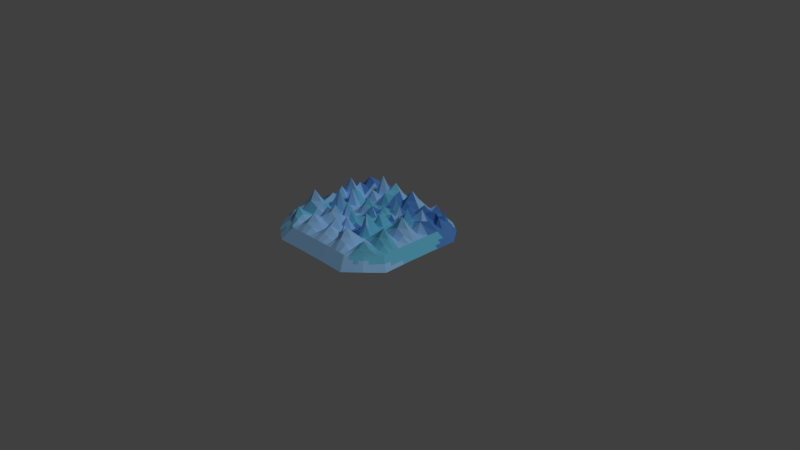 # Source: freezing_water.blend  (saved by Blender 2.79.0; exported with 4.5.12 LTS)
import bpy
from mathutils import Matrix  # noqa: F401  (used for matrix-valued properties, if any)

bpy.ops.wm.read_factory_settings(use_empty=True)
scene = bpy.context.scene
scene.name = 'Scene'

# ---- collections
col_collection_1 = bpy.data.collections.new('Collection 1'); scene.collection.children.link(col_collection_1)

# ---- materials (node trees are filled in below, after node groups)
mat_material = bpy.data.materials.new('Material')
mat_material.alpha_threshold = 0.0
mat_material.use_transparent_shadow = False
mat_material.diffuse_color = (0.3259, 0.6283, 1.0, 1.0)
mat_material.roughness = 0.5
mat_material.specular_intensity = 0.0
mat_material.line_color = (0.0, 0.0, 0.0, 1.0)
mat_material_001 = bpy.data.materials.new('Material.001')
mat_material_001.alpha_threshold = 0.0
mat_material_001.use_transparent_shadow = False
mat_material_001.diffuse_color = (0.0864, 0.2613, 0.65, 1.0)
mat_material_001.roughness = 0.5
mat_material_002 = bpy.data.materials.new('Material.002')
mat_material_002.alpha_threshold = 0.0
mat_material_002.use_transparent_shadow = False
mat_material_002.diffuse_color = (0.1536, 0.5667, 0.8, 1.0)
mat_material_002.roughness = 0.5
mat_material_002.specular_intensity = 0.0

# ---- material node trees

# ---- world
world_world = bpy.data.worlds.new('World'); scene.world = world_world
world_world.color = (0.05088, 0.05088, 0.05088)
world_world.use_sun_shadow = False
world_world.sun_shadow_jitter_overblur = 0.0
world_world.cycles.sampling_method = 'MANUAL'

# ---- cameras
cam_camera = bpy.data.cameras.new('Camera')
cam_camera.clip_end = 100.0
cam_camera.lens = 35.0
cam_camera.sensor_width = 32.0
cam_camera.sensor_height = 18.0
cam_camera.ortho_scale = 7.314
cam_camera.dof.focus_distance = 0.0
cam_camera.dof.aperture_fstop = 128.0

# ---- lights
light_lamp = bpy.data.lights.new('Lamp', 'SUN')
light_lamp.transmission_factor = 0.0
light_lamp.cutoff_distance = 30.0
light_lamp.angle = 0.1993
light_lamp.energy = 1.0
light_lamp.shadow_buffer_clip_start = 1.001
light_lamp.shadow_soft_size = 0.1
light_lamp.shadow_cascade_max_distance = 1000.0

# ---- meshes
me_cube = bpy.data.meshes.new('Cube')
me_cube.from_pydata([(0.7863, 0.7863, 0.2084), (0.7863, -0.7863, 0.2084), (-0.8067, -0.7863, 0.2102), (-0.8067, 0.7863, 0.2357), (0.6817, 0.6818, 0.3303), (0.6817, -0.6818, 0.3303), (-0.7148, -0.6818, 0.3226), (-0.7148, 0.6818, 0.407), (0.5679, 0.9465, 0.1874), (0.1889, 0.9447, 0.1935), (-0.1889, 0.9447, 0.1935), (-0.5682, 0.9465, 0.2093), (0.5679, -0.9465, 0.1874), (0.1889, -0.9447, 0.1935), (-0.1889, -0.9447, 0.1935), (-0.5682, -0.9465, 0.1879), (0.4888, 0.8148, 0.3355), (0.1628, 0.8148, 0.3401), (-0.1631, 0.8148, 0.3402), (-0.4936, 0.8148, 0.4123), (0.4888, -0.8148, 0.3355), (0.1628, -0.8148, 0.3401), (-0.1631, -0.8148, 0.3401), (-0.4936, -0.8148, 0.3345), (0.9465, 0.5679, 0.1874), (0.9447, 0.1889, 0.1935), (0.9447, -0.1889, 0.1935), (0.9465, -0.5679, 0.1874), (-1.011, -0.5679, 0.1889), (-1.047, -0.1889, 0.1935), (-1.047, 0.1889, 0.1935), (-1.011, 0.5679, 0.1889), (0.8147, 0.4889, 0.3355), (0.8147, 0.163, 0.3401), (0.8147, -0.163, 0.3401), (0.8147, -0.4889, 0.3355), (-0.8867, -0.4889, 0.3348), (-0.917, -0.163, 0.3274), (-0.917, 0.163, 0.3401), (-0.8867, 0.4889, 0.3355), (0.4145, 0.4147, 0.3759), (0.4145, 0.1382, 0.4941), (0.4099, -0.1333, 0.384), (0.4145, -0.4147, 0.3727), (0.1381, 0.4147, 0.3711), (0.1194, 0.1578, 0.5152), (0.09895, -0.09707, 0.363), (0.1371, -0.4136, 0.3366), (-0.146, 0.4147, 0.5384), (-0.1539, 0.1382, 0.5629), (-0.1572, -0.1348, 0.361), (-0.146, -0.4147, 0.4497), (-0.4619, 0.4147, 0.3521), (-0.4739, 0.1382, 0.5881), (-0.4739, -0.1382, 0.3302), (-0.4619, -0.4147, 0.3609), (0.6, -0.6, 0.06851), (0.6, -0.2, 0.02903), (0.6, 0.2, 0.02903), (0.6, 0.6, 0.06851), (0.2, -0.6, 0.02903), (0.2, -0.2, -0.06963), (0.2, 0.2, -0.06963), (0.2, 0.6, 0.02903), (-0.2, -0.6, 0.02903), (-0.2088, -0.2, -0.06963), (-0.2088, 0.2, -0.06963), (-0.2, 0.6, 0.02903), (-0.6376, -0.6, 0.07659), (-0.6695, -0.2, 0.01501), (-0.6695, 0.2, 0.01501), (-0.6376, 0.6, 0.07659), (0.8664, -0.6771, 0.1979), (-0.6874, 0.8664, 0.2493), (0.734, 0.734, 0.2693), (-0.6874, -0.8664, 0.199), (0.734, -0.734, 0.2693), (-0.9086, 0.6771, 0.2031), (-0.7607, -0.734, 0.2686), (-0.7607, 0.734, 0.3316), (0.7482, -0.5854, 0.3329), (-0.6042, 0.7483, 0.4368), (-0.6042, -0.7483, 0.3268), (-0.8007, 0.5854, 0.3599), (0.6771, 0.8664, 0.1979), (0.3784, 0.9456, 0.1905), (1.788e-07, 0.9447, 0.1935), (-0.3786, 0.9456, 0.1936), (0.6771, -0.8664, 0.1979), (0.3784, -0.9456, 0.1905), (-4.47e-08, -0.9447, 0.1935), (-0.3786, -0.9456, 0.1907), (0.5852, 0.7483, 0.3329), (0.3258, 0.8148, 0.3378), (-0.0001429, 0.8148, 0.3402), (-0.3284, 0.8148, 0.3525), (0.5852, -0.7483, 0.3329), (0.3258, -0.8148, 0.3378), (-0.0001436, -0.8148, 0.3401), (-0.3284, -0.8148, 0.3378), (0.5283, 0.8807, 0.2614), (0.1759, 0.8798, 0.2668), (-0.176, 0.8798, 0.2668), (-0.5309, 0.8807, 0.3239), (0.5283, -0.8807, 0.2614), (0.1759, -0.8798, 0.2668), (-0.176, -0.8798, 0.2668), (-0.5309, -0.8807, 0.2617), (0.4516, -0.6148, 0.3557), (0.1505, -0.6148, 0.361), (-0.1546, -0.6148, 0.361), (-0.4778, -0.6148, 0.3487), (0.5839, 0.7732, 0.128), (0.1945, 0.7724, 0.1113), (-0.1945, 0.7724, 0.1113), (-0.6029, 0.7732, 0.1364), (0.8664, 0.6771, 0.1979), (0.9456, 0.3784, 0.1905), (0.9447, -1.49e-08, 0.1935), (0.9456, -0.3784, 0.1905), (-0.9086, -0.6771, 0.1996), (-1.029, -0.3784, 0.1912), (-1.047, 2.235e-07, 0.1935), (-1.029, 0.3784, 0.1912), (0.7482, 0.5854, 0.3329), (0.8147, 0.3259, 0.3378), (0.8147, -4.619e-07, 0.3401), (0.8147, -0.3259, 0.3378), (-0.8007, -0.5854, 0.3272), (-0.9018, -0.3259, 0.3332), (-0.917, 1.49e-07, 0.3337), (-0.9018, 0.3259, 0.3378), (0.4516, 0.6148, 0.3557), (0.4145, 0.2764, 0.5601), (0.4141, 0.0004097, 0.3821), (0.4141, -0.276, 0.3759), (0.1505, 0.6148, 0.6052), (0.137, 0.2776, 0.3745), (0.09893, 0.04118, 0.3965), (0.1197, -0.2571, 0.33), (-0.1546, 0.6148, 0.6157), (-0.15, 0.2764, 0.3505), (-0.1572, 0.003417, 0.3769), (-0.1501, -0.2763, 0.4328), (-0.4778, 0.6148, 0.4017), (-0.4679, 0.2764, 0.3455), (-0.4739, -2.98e-08, 0.3594), (-0.4679, -0.2764, 0.3346), (0.5839, -0.7732, 0.128), (0.6, -0.4, 0.04877), (0.6, 1.192e-07, 0.02903), (0.6, 0.4, 0.04877), (0.1945, -0.7724, 0.1113), (0.2, -0.4, -0.0203), (0.2, 1.49e-07, -0.06963), (0.2, 0.4, -0.0203), (-0.1945, -0.7724, 0.1113), (-0.2044, -0.4, -0.0203), (-0.2088, 2.384e-07, -0.06963), (-0.2044, 0.4, -0.0203), (-0.6029, -0.7732, 0.1322), (-0.6535, -0.4, 0.0458), (-0.6695, 2.384e-07, 0.01501), (-0.6535, 0.4, 0.0458), (-0.4188, 0.6, 0.05281), (-0.4391, 0.2, -0.02731), (-0.4391, -0.2, -0.02731), (-0.4188, -0.6, 0.05281), (1.49e-07, 0.6, 0.02903), (-0.004378, 0.2, -0.06963), (-0.004378, -0.2, -0.06963), (1.49e-08, -0.6, 0.02903), (0.4, 0.6, 0.04877), (0.4, 0.2, -0.0203), (0.4, -0.2, -0.0203), (0.4, -0.6, 0.04877), (0.7732, 0.5839, 0.128), (0.7724, 0.1945, 0.1113), (0.7724, -0.1945, 0.1113), (0.7732, -0.5839, 0.128), (-0.304, 0.4147, 0.3709), (-0.3139, 0.1382, 0.346), (-0.3139, -0.1382, 0.3284), (-0.304, -0.4147, 0.4425), (-0.00398, 0.4147, 0.3987), (-0.0168, 0.1476, 0.3849), (-0.03253, -0.1123, 0.3673), (-0.00398, -0.4147, 0.3509), (0.2763, 0.4147, 0.3768), (0.2696, 0.1453, 0.46), (0.2505, -0.1111, 0.3767), (0.2763, -0.4147, 0.3472), (0.6146, 0.4518, 0.3557), (0.6146, 0.1506, 0.361), (0.6146, -0.1506, 0.361), (0.6146, -0.4518, 0.3557), (-0.9486, -0.5284, 0.2622), (-0.9822, -0.176, 0.2659), (-0.9822, 0.176, 0.2668), (-0.9486, 0.5284, 0.2622), (0.8806, 0.5284, 0.2614), (0.8797, 0.176, 0.2668), (0.8797, -0.176, 0.2668), (0.8806, -0.5284, 0.2614), (-0.6743, 0.4518, 0.5141), (-0.6954, 0.1506, 0.5429), (-0.6954, -0.1506, 0.4159), (-0.6743, -0.4518, 0.3482), (-0.8241, 0.5839, 0.1328), (-0.8585, 0.1945, 0.1043), (-0.8585, -0.1945, 0.1043), (-0.8241, -0.5839, 0.1328), (-0.8413, -0.3892, 0.1185), (-0.8585, 2.31e-07, 0.1043), (-0.8413, 0.3892, 0.1185), (-0.7557, 0.7252, 0.1681), (-0.6849, -0.3012, 0.6362), (-0.6954, 5.96e-08, 0.493), (-0.6849, 0.3012, 0.6229), (-0.6392, 0.6001, 0.5601), (0.8802, -0.3522, 0.2641), (0.8797, -2.384e-07, 0.2668), (0.8802, 0.3522, 0.2641), (0.8073, 0.6312, 0.2654), (-0.9654, 0.3522, 0.2645), (-0.9822, 1.937e-07, 0.2668), (-0.9654, -0.3522, 0.2645), (-0.8547, -0.6312, 0.2658), (0.6146, -0.3012, 0.5509), (0.6146, -3.874e-07, 0.6025), (0.5347, 0.2867, 0.4217), (0.4608, 0.5911, 0.4345), (0.2763, -0.2764, 0.6221), (0.2641, 0.01284, 0.5239), (0.2763, 0.2764, 0.541), (0.3011, 0.6148, 0.3583), (-0.01509, -0.2668, 0.3417), (-0.03229, 0.02563, 0.3983), (-0.005951, 0.2764, 0.3665), (-0.002061, 0.6148, 0.3915), (-0.3089, -0.2764, 0.399), (-0.3139, -5.96e-08, 0.3429), (-0.3089, 0.2764, 0.331), (-0.3162, 0.6148, 0.3868), (0.7728, -0.3892, 0.1196), (0.7724, 5.215e-08, 0.1113), (0.7728, 0.3892, 0.1196), (0.7252, 0.7252, 0.1629), (0.4, -0.4, 0.01424), (0.4, 1.341e-07, -0.0203), (0.4, 0.4, 0.01424), (0.3892, 0.7728, 0.1196), (-0.002189, -0.4, -0.0203), (-0.004378, 1.937e-07, -0.06963), (-0.002189, 0.4, -0.0203), (1.639e-07, 0.7724, 0.1113), (-0.4289, -0.4, 0.01275), (-0.4391, 2.384e-07, -0.02731), (-0.4289, 0.4, 0.01275), (-0.3987, 0.7728, 0.1218), (-0.3987, -0.7728, 0.1218), (-1.49e-08, -0.7724, 0.1113), (0.3892, -0.7728, 0.1196), (0.7252, -0.7252, 0.1629), (-0.3162, -0.6148, 0.5235), (-0.002062, -0.6148, 0.4723), (0.301, -0.6148, 0.5597), (0.5999, -0.6001, 0.4796), (-0.3535, -0.8802, 0.2643), (-7.181e-05, -0.8798, 0.2668), (0.3521, -0.8802, 0.2641), (0.6311, -0.8074, 0.2654), (-0.3535, 0.8802, 0.2775), (-7.138e-05, 0.8798, 0.2668), (0.3521, 0.8802, 0.2641), (0.6311, 0.8074, 0.2654), (-0.6458, 0.8074, 0.353), (-0.8547, 0.6312, 0.2819), (-0.6458, -0.8074, 0.2654), (0.8073, -0.6312, 0.2654), (-0.6392, -0.6001, 0.5078), (-0.7557, -0.7252, 0.1659), (0.8263, -0.7317, 0.2031), (-0.747, 0.8263, 0.243), (0.7078, 0.7079, 0.2998), (-0.747, -0.8263, 0.2046), (0.7078, -0.7079, 0.2998), (-0.8576, 0.7317, 0.2179), (-0.7378, -0.7079, 0.296), (-0.7378, 0.7079, 0.3696), (0.7149, -0.6336, 0.3316), (-0.6595, 0.7151, 0.4277), (-0.6595, -0.7151, 0.3247), (-0.7578, 0.6336, 0.3838), (0.6225, 0.9064, 0.1926), (0.2837, 0.9452, 0.192), (-0.09447, 0.9447, 0.1935), (-0.4734, 0.946, 0.2006), (0.6225, -0.9064, 0.1926), (0.2837, -0.9452, 0.192), (-0.09447, -0.9447, 0.1935), (-0.4734, -0.946, 0.1893), (0.537, 0.7816, 0.3342), (0.2443, 0.8148, 0.339), (-0.08163, 0.8148, 0.3419), (-0.411, 0.8148, 0.381), (0.537, -0.7816, 0.3342), (0.2443, -0.8148, 0.339), (-0.08163, -0.8148, 0.3401), (-0.411, -0.8148, 0.3366), (0.5085, 0.8478, 0.2985), (0.1694, 0.8473, 0.3035), (-0.1696, 0.8473, 0.3035), (-0.5123, 0.8478, 0.3686), (0.5481, -0.9136, 0.2244), (0.1824, -0.9122, 0.2302), (-0.1825, -0.9122, 0.2302), (-0.5496, -0.9136, 0.2248), (0.4702, -0.7148, 0.3456), (0.1566, -0.7148, 0.3506), (-0.1588, -0.7148, 0.3506), (-0.4857, -0.7148, 0.3412), (0.5759, 0.8599, 0.1577), (0.1917, 0.8585, 0.1524), (-0.1917, 0.8585, 0.1524), (-0.5855, 0.8599, 0.1717), (0.9064, 0.6225, 0.1926), (0.9452, 0.2837, 0.192), (0.9447, -0.09447, 0.1935), (0.946, -0.4732, 0.1889), (-0.9596, -0.6225, 0.1942), (-1.038, -0.2837, 0.1924), (-1.047, 0.09447, 0.1935), (-1.02, 0.4732, 0.1901), (0.7108, 0.5371, 0.4468), (0.8147, 0.2445, 0.339), (0.8147, -0.08149, 0.3401), (0.8147, -0.4074, 0.3366), (-0.8437, -0.5371, 0.3312), (-0.9094, -0.2445, 0.3297), (-0.917, 0.08148, 0.3401), (-0.8942, 0.4074, 0.3366), (0.4331, 0.5147, 0.3658), (0.4145, 0.2073, 0.3804), (0.4125, -0.067, 0.3829), (0.4145, -0.3456, 0.3767), (0.1443, 0.5147, 0.4894), (0.1301, 0.2157, 0.4444), (0.0951, -0.0239, 0.382), (0.1303, -0.3373, 0.3284), (-0.1503, 0.5147, 0.5489), (-0.152, 0.2073, 0.4484), (-0.1601, -0.06265, 0.3601), (-0.148, -0.3456, 0.4922), (-0.4698, 0.5147, 0.373), (-0.4709, 0.2073, 0.3527), (-0.4739, -0.06911, 0.6349), (-0.4649, -0.3456, 0.378), (0.592, -0.6866, 0.09823), (0.6, -0.3, 0.0389), (0.6, 0.1, 0.02903), (0.6, 0.5, 0.05864), (0.1972, -0.6862, 0.07015), (0.2, -0.3, -0.04496), (0.2, 0.1, -0.06963), (0.2, 0.5, 0.004366), (-0.1972, -0.6862, 0.07015), (-0.2066, -0.3, -0.04496), (-0.2088, 0.1, -0.06963), (-0.2022, 0.5, 0.004366), (-0.6202, -0.6866, 0.1044), (-0.6615, -0.3, 0.0304), (-0.6695, 0.1, 0.01501), (-0.6455, 0.5, 0.06119), (-0.5282, 0.6, 0.0647), (-0.5543, 0.2, -0.006151), (-0.5543, -0.2, -0.006151), (-0.5282, -0.6, 0.0647), (-0.1, 0.6, 0.02903), (-0.1066, 0.2, -0.06963), (-0.1066, -0.2, -0.06963), (-0.1, -0.6, 0.02903), (0.3, 0.6, 0.0389), (0.3, 0.2, -0.04496), (0.3, -0.2, -0.04496), (0.3, -0.6, 0.0389), (0.6866, 0.592, 0.09823), (0.6862, 0.1972, 0.07015), (0.6862, -0.1972, 0.07015), (0.6866, -0.592, 0.09823), (-0.225, 0.4147, 0.3989), (-0.2339, 0.1382, 0.4526), (-0.2339, -0.1382, 0.5686), (-0.225, -0.4147, 0.5193), (0.06705, 0.4147, 0.5423), (0.05153, 0.1525, 0.44), (0.0294, -0.1007, 0.3689), (0.06704, -0.4147, 0.3434), (0.3454, 0.4147, 0.3774), (0.3395, 0.1445, 0.3867), (0.3312, -0.1233, 0.3835), (0.3454, -0.4147, 0.3623), (0.7147, 0.4703, 0.3456), (0.7147, 0.1568, 0.3506), (0.7147, -0.1568, 0.3506), (0.7147, -0.4703, 0.3456), (-0.9796, -0.5481, 0.2256), (-1.015, -0.1824, 0.2302), (-1.015, 0.1825, 0.2302), (-0.9796, 0.5481, 0.2256), (0.9135, 0.5481, 0.2244), (0.9122, 0.1824, 0.2302), (0.9122, -0.1824, 0.2302), (0.9135, -0.5481, 0.2244), (-0.5681, 0.4332, 0.361), (-0.5847, 0.1444, 0.367), (-0.5847, -0.1444, 0.3763), (-0.5681, -0.4332, 0.3581), (-0.9173, 0.5759, 0.1608), (-0.953, 0.1917, 0.1489), (-0.953, -0.1917, 0.1489), (-0.9173, -0.5759, 0.1608), (0.9064, -0.6225, 0.1926), (-0.6278, 0.9064, 0.229), (0.7601, 0.7602, 0.2388), (-0.6278, -0.9064, 0.1935), (0.7601, -0.7602, 0.2388), (-0.9596, 0.6225, 0.1942), (-0.7837, -0.7602, 0.2401), (-0.7837, 0.7602, 0.2831), (0.7814, -0.5371, 0.3342), (-0.5489, 0.7816, 0.4303), (-0.5489, -0.7816, 0.3307), (-0.8437, 0.5371, 0.3419), (0.7317, 0.8263, 0.2031), (0.4732, 0.946, 0.1889), (0.09447, 0.9447, 0.1935), (-0.2838, 0.9452, 0.1921), (0.7317, -0.8263, 0.2031), (0.4732, -0.946, 0.1889), (0.09447, -0.9447, 0.1935), (-0.2838, -0.9452, 0.1921), (0.6334, 0.7151, 0.4522), (0.4073, 0.8148, 0.4296), (0.08134, 0.8148, 0.3401), (-0.2457, 0.8148, 0.3401), (0.6334, -0.7151, 0.3316), (0.4073, -0.8148, 0.3366), (0.08134, -0.8148, 0.3401), (-0.2457, -0.8148, 0.339), (0.5481, 0.9136, 0.2244), (0.1824, 0.9122, 0.2302), (-0.1825, 0.9122, 0.2302), (-0.5496, 0.9136, 0.2658), (0.5085, -0.8478, 0.2985), (0.1694, -0.8473, 0.3035), (-0.1696, -0.8473, 0.3035), (-0.5123, -0.8478, 0.2985), (0.4331, -0.5147, 0.3658), (0.1443, -0.5147, 0.488), (-0.1503, -0.5147, 0.3711), (-0.4698, -0.5147, 0.3609), (0.592, 0.6866, 0.09823), (0.1972, 0.6862, 0.07015), (-0.1972, 0.6862, 0.07015), (-0.6202, 0.6866, 0.1044), (0.8263, 0.7317, 0.2031), (0.946, 0.4732, 0.1889), (0.9447, 0.09447, 0.1935), (0.9452, -0.2837, 0.192), (-0.8576, -0.7317, 0.2049), (-1.02, -0.4732, 0.1901), (-1.047, -0.09447, 0.1935), (-1.038, 0.2837, 0.1924), (0.7149, 0.6336, 0.3316), (0.8147, 0.4074, 0.3366), (0.8147, 0.08148, 0.3401), (0.8147, -0.2445, 0.339), (-0.7578, -0.6336, 0.3249), (-0.8942, -0.4074, 0.3366), (-0.917, -0.08148, 0.3306), (-0.9094, 0.2445, 0.339), (0.4702, 0.7148, 0.3456), (0.4145, 0.3456, 0.3774), (0.4126, 0.07117, 0.3828), (0.4125, -0.2052, 0.3807), (0.1566, 0.7148, 0.4727), (0.1381, 0.3456, 0.37), (0.1081, 0.1006, 0.4659), (0.1083, -0.176, 0.343), (-0.1588, 0.7148, 0.4707), (-0.148, 0.3456, 0.3719), (-0.1541, 0.06932, 0.4744), (-0.1531, -0.2062, 0.3375), (-0.4857, 0.7148, 0.4118), (-0.4649, 0.3456, 0.3488), (-0.4739, 0.06911, 0.3699), (-0.4709, -0.2073, 0.324), (0.5759, -0.8599, 0.1577), (0.6, -0.5, 0.05864), (0.6, -0.1, 0.02903), (0.6, 0.3, 0.0389), (0.1917, -0.8585, 0.1524), (0.2, -0.5, 0.004366), (0.2, -0.1, -0.06963), (0.2, 0.3, -0.04496), (-0.1917, -0.8585, 0.1524), (-0.2022, -0.5, 0.004366), (-0.2088, -0.1, -0.06963), (-0.2066, 0.3, -0.04496), (-0.5855, -0.8599, 0.1601), (-0.6455, -0.5, 0.06119), (-0.6695, -0.1, 0.01501), (-0.6615, 0.3, 0.0304), (-0.3094, 0.6, 0.04092), (-0.3239, 0.2, -0.04847), (-0.3239, -0.2, -0.04847), (-0.3094, -0.6, 0.04092), (0.1, 0.6, 0.02903), (0.09781, 0.2, -0.06963), (0.09781, -0.2, -0.06963), (0.1, -0.6, 0.02903), (0.5, 0.6, 0.05864), (0.5, 0.2, 0.004366), (0.5, -0.2, 0.004366), (0.5, -0.6, 0.05864), (0.8599, 0.5759, 0.1577), (0.8585, 0.1917, 0.1524), (0.8585, -0.1917, 0.1524), (0.8599, -0.5759, 0.1577), (-0.3829, 0.4147, 0.5108), (-0.3939, 0.1382, 0.3539), (-0.3939, -0.1382, 0.3213), (-0.3829, -0.4147, 0.4041), (-0.07501, 0.4147, 0.4133), (-0.08128, 0.1386, 0.4704), (-0.09357, -0.1249, 0.3635), (-0.07501, -0.4147, 0.3612), (0.2072, 0.4147, 0.374), (0.1932, 0.153, 0.4341), (0.1712, -0.1004, 0.3665), (0.2072, -0.4146, 0.3416), (0.5146, 0.4332, 0.5267), (0.5146, 0.1444, 0.3714), (0.5146, -0.1444, 0.3714), (0.5146, -0.4332, 0.3658), (-0.9176, -0.5087, 0.2988), (-0.9496, -0.1695, 0.2979), (-0.9496, 0.1695, 0.3035), (-0.9176, 0.5087, 0.2988), (0.8476, 0.5087, 0.2985), (0.8472, 0.1695, 0.3035), (0.8472, -0.1695, 0.3035), (0.8476, -0.5087, 0.2985), (-0.7805, 0.4703, 0.3456), (-0.8062, 0.1568, 0.3506), (-0.8062, -0.1568, 0.3664), (-0.7805, -0.4703, 0.3412), (-0.7308, 0.592, 0.1047), (-0.764, 0.1972, 0.05963), (-0.764, -0.1972, 0.05963), (-0.7308, -0.592, 0.1047), (-0.9351, -0.3838, 0.1549), (-0.7474, -0.3946, 0.08215), (-0.8499, -0.2918, 0.1114), (-0.8327, -0.4866, 0.1256), (-0.953, 2.272e-07, 0.1489), (-0.764, 2.347e-07, 0.05963), (-0.8585, 0.09724, 0.1043), (-0.8585, -0.09724, 0.1043), (-0.9351, 0.3838, 0.1549), (-0.7474, 0.3946, 0.08215), (-0.8327, 0.4866, 0.1256), (-0.8499, 0.2918, 0.1114), (-0.8322, 0.7011, 0.1858), (-0.6793, 0.7492, 0.1529), (-0.7216, 0.7958, 0.2041), (-0.7899, 0.6546, 0.1493), (-0.6796, -0.3765, 0.5026), (-0.6902, -0.2259, 0.5209), (-0.5764, -0.2888, 0.495), (-0.7933, -0.3136, 0.477), (-0.6954, -0.0753, 0.4509), (-0.6954, 0.0753, 0.4318), (-0.5847, 1.49e-08, 0.4323), (-0.8062, 1.043e-07, 0.4126), (-0.6902, 0.2259, 0.4275), (-0.6796, 0.3765, 0.4573), (-0.5764, 0.2888, 0.4971), (-0.7933, 0.3136, 0.4804), (-0.6568, 0.5259, 0.4525), (-0.6217, 0.6742, 0.51), (-0.5585, 0.6074, 0.494), (-0.72, 0.5927, 0.4723), (0.8804, -0.4403, 0.2628), (0.8799, -0.2641, 0.2655), (0.9129, -0.3653, 0.2273), (0.8474, -0.3391, 0.301), (0.8797, -0.08798, 0.2668), (0.8797, 0.08798, 0.2668), (0.9122, -1.267e-07, 0.2302), (0.8472, -3.502e-07, 0.3035), (0.8799, 0.2641, 0.2655), (0.8804, 0.4403, 0.2628), (0.9129, 0.3653, 0.2273), (0.8474, 0.3391, 0.301), (0.8439, 0.5798, 0.2634), (0.7706, 0.6826, 0.2673), (0.8368, 0.6541, 0.2316), (0.7777, 0.6083, 0.2991), (-0.957, 0.4403, 0.2634), (-0.9738, 0.2641, 0.2657), (-0.9972, 0.3653, 0.2279), (-0.9336, 0.3391, 0.3012), (-0.9822, 0.08798, 0.2668), (-0.9822, -0.08798, 0.2667), (-1.015, 2.086e-07, 0.2302), (-0.9496, 1.714e-07, 0.302), (-0.9738, -0.2641, 0.2656), (-0.957, -0.4403, 0.2634), (-0.9972, -0.3653, 0.2279), (-0.9336, -0.3391, 0.3006), (-0.9016, -0.5798, 0.2642), (-0.8077, -0.6826, 0.2672), (-0.8816, -0.6541, 0.2329), (-0.8277, -0.6083, 0.2971), (0.6146, -0.3765, 0.4533), (0.6146, -0.2259, 0.456), (0.7147, -0.3136, 0.4444), (0.5146, -0.2888, 0.4649), (0.6146, -0.0753, 0.4818), (0.6146, 0.0753, 0.4818), (0.7147, -4.247e-07, 0.4713), (0.5146, -3.427e-07, 0.4922), (0.5747, 0.2187, 0.3914), (0.5747, 0.3693, 0.3887), (0.6747, 0.3063, 0.3798), (0.4746, 0.2816, 0.4003), (0.5377, 0.5215, 0.3951), (0.523, 0.6697, 0.3837), (0.6045, 0.5882, 0.4534), (0.4562, 0.6029, 0.3951), (0.2746, -0.3437, 0.3426), (0.2729, -0.2038, 0.5482), (0.3435, -0.2744, 0.3664), (0.1934, -0.262, 0.3315), (0.2614, -0.05346, 0.5215), (0.2556, 0.09088, 0.3959), (0.3395, 0.00627, 0.3867), (0.1713, 0.03771, 0.398), (0.2747, 0.209, 0.4156), (0.2763, 0.3456, 0.4575), (0.3454, 0.2764, 0.4066), (0.2072, 0.2764, 0.459), (0.2887, 0.5147, 0.3685), (0.3134, 0.7148, 0.3481), (0.3763, 0.6148, 0.4798), (0.2258, 0.6148, 0.4818), (-0.004966, -0.3456, 0.5028), (-0.02708, -0.1861, 0.359), (0.0526, -0.2623, 0.3335), (-0.08335, -0.2708, 0.3451), (-0.03698, -0.03855, 0.3886), (-0.02095, 0.08282, 0.392), (0.04567, 0.02041, 0.5493), (-0.09352, 0.01325, 0.388), (-0.008467, 0.2089, 0.3712), (-0.004966, 0.3456, 0.3836), (0.06603, 0.2765, 0.3701), (-0.07797, 0.2764, 0.362), (-0.003021, 0.5147, 0.4109), (-0.001102, 0.7148, 0.3655), (0.0742, 0.6148, 0.4833), (-0.07832, 0.6148, 0.5228), (-0.3065, -0.3456, 0.5015), (-0.3114, -0.2073, 0.3095), (-0.2295, -0.2764, 0.4853), (-0.3884, -0.2764, 0.3702), (-0.3139, -0.06911, 0.3319), (-0.3139, 0.06911, 0.3479), (-0.2339, -7.451e-08, 0.3596), (-0.3939, -4.47e-08, 0.356), (-0.3114, 0.2073, 0.3352), (-0.3065, 0.3456, 0.3477), (-0.2295, 0.2764, 0.341), (-0.3884, 0.2764, 0.3334), (-0.3101, 0.5147, 0.3974), (-0.3223, 0.7148, 0.3621), (-0.2354, 0.6148, 0.5211), (-0.397, 0.6148, 0.6451), (0.6864, -0.3946, 0.08419), (0.8592, -0.3838, 0.155), (0.7726, -0.2918, 0.1154), (0.773, -0.4866, 0.1238), (0.6862, 8.568e-08, 0.07015), (0.8585, 1.863e-08, 0.1524), (0.7724, 0.09724, 0.1113), (0.7724, -0.09724, 0.1113), (0.6864, 0.3946, 0.08419), (0.8592, 0.3838, 0.155), (0.773, 0.4866, 0.1238), (0.7726, 0.2918, 0.1154), (0.6546, 0.7492, 0.1454), (0.7958, 0.7011, 0.1804), (0.7011, 0.7958, 0.1804), (0.7492, 0.6546, 0.1454), (0.3, -0.4, -0.003032), (0.5, -0.4, 0.0315), (0.4, -0.3, -0.003032), (0.4, -0.5, 0.0315), (0.3, 1.416e-07, -0.04496), (0.5, 1.267e-07, 0.004366), (0.4, 0.1, -0.0203), (0.4, -0.1, -0.0203), (0.3, 0.4, -0.003032), (0.5, 0.4, 0.0315), (0.4, 0.5, 0.0315), (0.4, 0.3, -0.003032), (0.2918, 0.7726, 0.1154), (0.4866, 0.773, 0.1238), (0.3838, 0.8592, 0.155), (0.3946, 0.6864, 0.08419), (-0.1033, -0.4, -0.0203), (0.09891, -0.4, -0.0203), (-0.003283, -0.3, -0.04496), (-0.001094, -0.5, 0.004366), (-0.1066, 2.161e-07, -0.06963), (0.09781, 1.714e-07, -0.06963), (-0.004378, 0.1, -0.06963), (-0.004378, -0.1, -0.06963), (-0.1033, 0.4, -0.0203), (0.09891, 0.4, -0.0203), (-0.001094, 0.5, 0.004366), (-0.003283, 0.3, -0.04496), (-0.09724, 0.7724, 0.1113), (0.09724, 0.7724, 0.1113), (1.714e-07, 0.8585, 0.1524), (1.565e-07, 0.6862, 0.07015), (-0.5412, -0.4, 0.02927), (-0.3167, -0.4, -0.003774), (-0.434, -0.3, -0.00728), (-0.4239, -0.5, 0.03278), (-0.5543, 2.384e-07, -0.006151), (-0.3239, 2.384e-07, -0.04847), (-0.4391, 0.1, -0.02731), (-0.4391, -0.1, -0.02731), (-0.5412, 0.4, 0.02927), (-0.3167, 0.4, -0.003774), (-0.4239, 0.5, 0.03278), (-0.434, 0.3, -0.00728), (-0.5008, 0.773, 0.127), (-0.2966, 0.7726, 0.1165), (-0.3886, 0.8592, 0.1562), (-0.4087, 0.6864, 0.08728), (-0.5008, -0.773, 0.127), (-0.2966, -0.7726, 0.1165), (-0.4087, -0.6864, 0.08728), (-0.3886, -0.8592, 0.1562), (-0.09724, -0.7724, 0.1113), (0.09724, -0.7724, 0.1113), (0.0, -0.6862, 0.07015), (-2.98e-08, -0.8585, 0.1524), (0.2918, -0.7726, 0.1154), (0.4866, -0.773, 0.1238), (0.3946, -0.6864, 0.08419), (0.3838, -0.8592, 0.155), (0.6546, -0.7492, 0.1454), (0.7958, -0.7011, 0.1804), (0.7492, -0.6546, 0.1454), (0.7011, -0.7958, 0.1804), (-0.3223, -0.7148, 0.4306), (-0.3101, -0.5147, 0.4471), (-0.2354, -0.6148, 0.4422), (-0.397, -0.6148, 0.4392), (-0.001103, -0.7148, 0.4062), (-0.003021, -0.5147, 0.5516), (0.0742, -0.6148, 0.416), (-0.07832, -0.6148, 0.4167), (0.3134, -0.7148, 0.4487), (0.2887, -0.5147, 0.4648), (0.3763, -0.6148, 0.4577), (0.2258, -0.6148, 0.4603), (0.5926, -0.6742, 0.4063), (0.6073, -0.5259, 0.4177), (0.6741, -0.5927, 0.4063), (0.5258, -0.6074, 0.4177), (-0.4422, -0.8804, 0.263), (-0.2647, -0.88, 0.2655), (-0.366, -0.9129, 0.2275), (-0.3409, -0.8475, 0.301), (-0.08805, -0.8798, 0.2668), (0.08791, -0.8798, 0.2668), (-3.593e-05, -0.9122, 0.2302), (-0.0001077, -0.8473, 0.3035), (0.264, -0.88, 0.2655), (0.4402, -0.8804, 0.2628), (0.3653, -0.9129, 0.2273), (0.339, -0.8475, 0.301), (0.5797, -0.844, 0.2634), (0.6826, -0.7707, 0.2673), (0.6541, -0.8369, 0.2316), (0.6082, -0.7778, 0.2991), (-0.4422, 0.8804, 0.2991), (-0.2647, 0.88, 0.2655), (-0.3409, 0.8475, 0.315), (-0.366, 0.9129, 0.2349), (-0.08805, 0.8798, 0.2668), (0.08791, 0.8798, 0.2668), (-0.0001071, 0.8473, 0.3035), (-3.56e-05, 0.9122, 0.2302), (0.264, 0.88, 0.2655), (0.4402, 0.8804, 0.2628), (0.339, 0.8475, 0.301), (0.3653, 0.9129, 0.2273), (0.5797, 0.844, 0.2634), (0.6826, 0.7707, 0.2673), (0.6082, 0.7778, 0.2991), (0.6541, 0.8369, 0.2316), (-0.7033, 0.7707, 0.3439), (-0.5884, 0.844, 0.3395), (-0.625, 0.7778, 0.3987), (-0.6666, 0.8369, 0.3024), (-0.8077, 0.6826, 0.3053), (-0.9016, 0.5798, 0.2655), (-0.8816, 0.6541, 0.2416), (-0.8277, 0.6083, 0.3209), (-0.7033, -0.7707, 0.267), (-0.5884, -0.844, 0.2638), (-0.6666, -0.8369, 0.2325), (-0.625, -0.7778, 0.2966), (0.7706, -0.6826, 0.2673), (0.8439, -0.5798, 0.2634), (0.8368, -0.6541, 0.2316), (0.7777, -0.6083, 0.2991), (-0.6217, -0.6742, 0.4149), (-0.6568, -0.5259, 0.4257), (-0.5585, -0.6074, 0.4259), (-0.72, -0.5927, 0.4152), (-0.8322, -0.7011, 0.1827), (-0.6793, -0.7492, 0.1491), (-0.7899, -0.6546, 0.1493), (-0.7216, -0.7958, 0.1825), (-0.6536, -0.8278, 0.1713), (-0.7051, -0.6706, 0.1269), (-0.8747, -0.6385, 0.1718), (-0.7502, -0.5315, 0.3776), (-0.5633, -0.5203, 0.3913), (-0.5537, -0.6945, 0.3774), (0.8127, -0.5585, 0.2988), (0.8752, -0.6011, 0.228), (0.7985, -0.7072, 0.2352), (-0.5686, -0.8128, 0.2978), (-0.6081, -0.8752, 0.2286), (-0.7252, -0.7985, 0.2363), (-0.8727, 0.5585, 0.3032), (-0.9306, 0.6011, 0.2293), (-0.8327, 0.7072, 0.2649), (-0.6081, 0.8752, 0.2845), (-0.5686, 0.8128, 0.3911), (-0.6814, 0.7429, 0.3911), (0.7071, 0.7985, 0.2352), (0.658, 0.7429, 0.2995), (0.5584, 0.8128, 0.2988), (0.4567, 0.9132, 0.2259), (0.4237, 0.8476, 0.2997), (0.2542, 0.8474, 0.3022), (0.09119, 0.9122, 0.2302), (0.08462, 0.8473, 0.3035), (-0.08484, 0.8473, 0.3035), (-0.2743, 0.9126, 0.2288), (-0.2552, 0.8474, 0.3023), (-0.4266, 0.8476, 0.3441), (0.658, -0.7429, 0.2995), (0.7071, -0.7985, 0.2352), (0.6011, -0.8752, 0.228), (0.4237, -0.8476, 0.2997), (0.4567, -0.9132, 0.2259), (0.2738, -0.9126, 0.2287), (0.08462, -0.8473, 0.3035), (0.09119, -0.9122, 0.2302), (-0.09126, -0.9122, 0.2302), (-0.2552, -0.8474, 0.3023), (-0.2743, -0.9126, 0.2288), (-0.4578, -0.9132, 0.2261), (0.5202, -0.5203, 0.3917), (0.6944, -0.5315, 0.3759), (0.6538, -0.6539, 0.3689), (0.2165, -0.5147, 0.4066), (0.3609, -0.5147, 0.4141), (0.3918, -0.7148, 0.3972), (-0.07667, -0.5147, 0.3947), (0.07062, -0.5147, 0.3832), (0.07777, -0.7148, 0.3784), (-0.39, -0.5147, 0.4056), (-0.2302, -0.5147, 0.4079), (-0.2406, -0.7148, 0.3906), (0.7637, -0.7637, 0.1918), (0.8278, -0.6385, 0.169), (0.6706, -0.6706, 0.1218), (0.4799, -0.8595, 0.1564), (0.4933, -0.6865, 0.09121), (0.2959, -0.6863, 0.07717), (0.09585, -0.8585, 0.1524), (0.09862, -0.6862, 0.07015), (-0.09862, -0.6862, 0.07015), (-0.2902, -0.8589, 0.1543), (-0.303, -0.6863, 0.07872), (-0.5145, -0.6865, 0.09585), (-0.303, 0.6863, 0.07872), (-0.2902, 0.8589, 0.1543), (-0.4871, 0.8595, 0.1581), (-0.3203, 0.3, -0.02612), (-0.313, 0.5, 0.01857), (-0.5347, 0.5, 0.04699), (-0.3239, -0.1, -0.04847), (-0.3239, 0.1, -0.04847), (-0.5543, 0.1, -0.006151), (-0.313, -0.5, 0.01857), (-0.3203, -0.3, -0.02612), (-0.5478, -0.3, 0.01156), (0.09862, 0.6862, 0.07015), (0.09585, 0.8585, 0.1524), (-0.09585, 0.8585, 0.1524), (0.09836, 0.3, -0.04496), (0.09945, 0.5, 0.004366), (-0.1016, 0.5, 0.004366), (0.09781, -0.1, -0.06963), (0.09781, 0.1, -0.06963), (-0.1066, 0.1, -0.06963), (0.09945, -0.5, 0.004366), (0.09836, -0.3, -0.04496), (-0.1049, -0.3, -0.04496), (0.4933, 0.6865, 0.09121), (0.4799, 0.8595, 0.1564), (0.2878, 0.8589, 0.1537), (0.5, 0.3, 0.01793), (0.5, 0.5, 0.04507), (0.3, 0.5, 0.01793), (0.5, -0.1, 0.004366), (0.5, 0.1, 0.004366), (0.3, 0.1, -0.04496), (0.5, -0.5, 0.04507), (0.5, -0.3, 0.01793), (0.3, -0.3, -0.024), (0.8278, 0.6385, 0.169), (0.7637, 0.7637, 0.1918), (0.6385, 0.8278, 0.169), (0.8589, 0.2878, 0.1537), (0.8595, 0.4799, 0.1564), (0.6865, 0.4933, 0.09121), (0.8585, -0.09585, 0.1524), (0.8585, 0.09585, 0.1524), (0.6862, 0.09862, 0.07015), (0.8595, -0.4799, 0.1564), (0.8589, -0.2878, 0.1537), (0.6863, -0.2959, 0.07717), (-0.404, 0.7148, 0.4479), (-0.2406, 0.7148, 0.4237), (-0.2302, 0.5147, 0.4826), (-0.3857, 0.3456, 0.3384), (-0.2272, 0.3456, 0.3614), (-0.2317, 0.2073, 0.3864), (-0.3939, 0.06911, 0.3607), (-0.2339, 0.06911, 0.4134), (-0.234, -0.06901, 0.3758), (-0.3912, -0.2073, 0.3152), (-0.2317, -0.2073, 0.3774), (-0.2272, -0.3456, 0.5874), (-0.07997, 0.7148, 0.4279), (0.07777, 0.7148, 0.4125), (0.07062, 0.5147, 0.4418), (-0.07649, 0.3456, 0.3845), (0.06656, 0.3456, 0.3728), (0.06356, 0.2095, 0.471), (-0.08798, 0.07653, 0.4369), (0.04013, 0.09535, 0.4096), (0.02618, -0.0282, 0.3877), (-0.08015, -0.2066, 0.5082), (0.04087, -0.1814, 0.3349), (0.06236, -0.3411, 0.3318), (0.235, 0.7148, 0.4104), (0.3918, 0.7148, 0.3468), (0.3609, 0.5147, 0.3672), (0.2072, 0.3456, 0.4141), (0.3454, 0.3456, 0.4187), (0.3453, 0.2075, 0.4219), (0.1818, 0.09585, 0.4234), (0.3357, 0.07935, 0.3886), (0.3356, -0.0588, 0.3854), (0.1933, -0.1927, 0.4869), (0.3356, -0.197, 0.3838), (0.3454, -0.3456, 0.5227), (0.4966, 0.6923, 0.3646), (0.619, 0.6517, 0.3576), (0.6596, 0.5293, 0.3646), (0.4946, 0.3574, 0.383), (0.6947, 0.3883, 0.4378), (0.6947, 0.2316, 0.4799), (0.5146, 0.0722, 0.4318), (0.7147, 0.07839, 0.411), (0.7147, -0.07839, 0.411), (0.5146, -0.2166, 0.4182), (0.7147, -0.2352, 0.3975), (0.7147, -0.392, 0.395), (-0.7827, -0.6581, 0.2965), (-0.8327, -0.7072, 0.2365), (-0.9306, -0.6011, 0.2292), (-0.9256, -0.4239, 0.3), (-0.9884, -0.4567, 0.2267), (-1.006, -0.2739, 0.229), (-0.9496, -0.08473, 0.3002), (-1.015, -0.09122, 0.2302), (-1.015, 0.09123, 0.2302), (-0.9416, 0.2543, 0.3023), (-1.006, 0.2739, 0.229), (-0.9884, 0.4567, 0.2267), (0.7428, 0.6581, 0.2995), (0.7985, 0.7072, 0.2352), (0.8752, 0.6011, 0.228), (0.8475, 0.4239, 0.2997), (0.9132, 0.4567, 0.2259), (0.9125, 0.2739, 0.2287), (0.8472, 0.08473, 0.3035), (0.9122, 0.09122, 0.2302), (0.9122, -0.09123, 0.2302), (0.8473, -0.2543, 0.3022), (0.9125, -0.2739, 0.2287), (0.9132, -0.4567, 0.2259), (-0.6897, 0.6539, 0.4557), (-0.5537, 0.6945, 0.4775), (-0.5633, 0.5203, 0.4192), (-0.7869, 0.392, 0.413), (-0.5722, 0.361, 0.4272), (-0.5805, 0.2166, 0.4293), (-0.8062, 0.07839, 0.3859), (-0.5847, 0.07221, 0.4054), (-0.5847, -0.07221, 0.3996), (-0.7998, -0.2352, 0.4142), (-0.5805, -0.2166, 0.4252), (-0.5722, -0.361, 0.4333), (-0.7051, 0.6706, 0.1269), (-0.6536, 0.8278, 0.1988), (-0.7896, 0.7637, 0.2085), (-0.7557, 0.2959, 0.07089), (-0.7391, 0.4933, 0.09341), (-0.9262, 0.4799, 0.1578), (-0.764, -0.09862, 0.05963), (-0.764, 0.09862, 0.05963), (-0.953, 0.09585, 0.1489), (-0.7391, -0.4933, 0.09341), (-0.7557, -0.2959, 0.07089), (-0.944, -0.2878, 0.1519), (-0.9262, -0.4799, 0.1578), (-0.953, -0.09585, 0.1489), (-0.944, 0.2878, 0.1519), (-0.8747, 0.6385, 0.1718), (-0.7869, -0.392, 0.4177), (-0.8062, -0.07839, 0.3834), (-0.7998, 0.2352, 0.4155), (-0.7502, 0.5315, 0.4012), (0.8475, -0.4239, 0.2997), (0.8472, -0.08473, 0.3035), (0.8473, 0.2543, 0.3022), (0.8127, 0.5585, 0.2988), (-0.9256, 0.4239, 0.3), (-0.9496, 0.08473, 0.3035), (-0.9416, -0.2543, 0.2993), (-0.8727, -0.5585, 0.2983), (0.5146, -0.361, 0.4153), (0.5146, -0.07221, 0.4318), (0.4946, 0.213, 0.3859), (0.4854, 0.5181, 0.3804), (0.2028, -0.3409, 0.33), (0.1679, -0.02776, 0.3853), (0.2033, 0.2114, 0.4313), (0.2165, 0.5147, 0.4289), (-0.07669, -0.3454, 0.3686), (-0.09792, -0.05124, 0.3771), (-0.07951, 0.2074, 0.4103), (-0.07666, 0.5147, 0.4885), (-0.3857, -0.3456, 0.5055), (-0.3939, -0.06911, 0.3407), (-0.3912, 0.2073, 0.3392), (-0.39, 0.5147, 0.3787), (0.6865, -0.4933, 0.09121), (0.6862, -0.09862, 0.07015), (0.6863, 0.2959, 0.07717), (0.6706, 0.6706, 0.1218), (0.3, -0.5, 0.01793), (0.3, -0.1, -0.04496), (0.3, 0.3, -0.024), (0.2959, 0.6863, 0.07717), (-0.1016, -0.5, 0.004366), (-0.1066, -0.1, -0.06963), (-0.1049, 0.3, -0.04496), (-0.09862, 0.6862, 0.07015), (-0.5347, -0.5, 0.04699), (-0.5543, -0.1, -0.006151), (-0.5478, 0.3, 0.01156), (-0.5145, 0.6865, 0.09585), (-0.4871, -0.8595, 0.1581), (-0.09585, -0.8585, 0.1524), (0.2878, -0.8589, 0.1537), (0.6385, -0.8278, 0.169), (-0.404, -0.7148, 0.3879), (-0.07997, -0.7148, 0.3784), (0.235, -0.7148, 0.3997), (0.5314, -0.6945, 0.3759), (-0.4266, -0.8476, 0.2998), (-0.08484, -0.8473, 0.3035), (0.2542, -0.8474, 0.3022), (0.5584, -0.8128, 0.2988), (-0.4578, 0.9132, 0.2539), (-0.09126, 0.9122, 0.2302), (0.2738, 0.9126, 0.2287), (0.6011, 0.8752, 0.228), (-0.7252, 0.7985, 0.2938), (-0.7827, 0.6581, 0.346), (-0.6814, -0.7429, 0.2963), (0.7428, -0.6581, 0.2995), (-0.6897, -0.6539, 0.3684), (-0.7896, -0.7637, 0.1937)], [], [(1121, 285, 2, 470), (1120, 478, 6, 292), (1119, 290, 5, 286), (1118, 292, 6, 288), (1117, 293, 7, 289), (1116, 283, 3, 429), (1115, 294, 8, 450), (1114, 295, 9, 451), (1113, 296, 10, 452), (1112, 297, 11, 453), (1111, 306, 20, 454), (1110, 307, 21, 455), (1109, 308, 22, 456), (1108, 309, 23, 457), (1107, 318, 20, 306), (1106, 319, 21, 307), (1105, 320, 22, 308), (1104, 321, 23, 309), (1103, 298, 12, 498), (1102, 299, 13, 502), (1101, 300, 14, 506), (1100, 301, 15, 510), (1099, 374, 71, 465), (1098, 375, 70, 513), (1097, 376, 69, 512), (1096, 377, 68, 511), (1095, 378, 67, 464), (1094, 379, 66, 509), (1093, 380, 65, 508), (1092, 381, 64, 507), (1091, 382, 63, 463), (1090, 383, 62, 505), (1089, 384, 61, 504), (1088, 385, 60, 503), (1087, 386, 59, 462), (1086, 387, 58, 501), (1085, 388, 57, 500), (1084, 389, 56, 499), (1083, 354, 52, 530), (1082, 355, 53, 531), (1081, 356, 54, 532), (1080, 357, 55, 533), (1079, 350, 48, 534), (1078, 351, 49, 535), (1077, 352, 50, 536), (1076, 353, 51, 537), (1075, 346, 44, 538), (1074, 347, 45, 539), (1073, 348, 46, 540), (1072, 349, 47, 541), (1071, 342, 40, 542), (1070, 343, 41, 543), (1069, 344, 42, 544), (1068, 345, 43, 545), (1067, 338, 36, 546), (1066, 339, 37, 547), (1065, 340, 38, 548), (1064, 341, 39, 549), (1063, 334, 32, 550), (1062, 335, 33, 551), (1061, 336, 34, 552), (1060, 337, 35, 553), (1059, 433, 39, 554), (1058, 481, 38, 555), (1057, 480, 37, 556), (1056, 479, 36, 557), (1055, 418, 31, 427), (1054, 419, 30, 473), (1053, 420, 29, 472), (1052, 421, 28, 471), (1051, 562, 121, 331), (1050, 563, 212, 564), (1049, 561, 211, 565), (1048, 566, 122, 332), (1047, 567, 213, 568), (1046, 560, 210, 569), (1045, 570, 123, 333), (1044, 571, 214, 572), (1043, 559, 209, 573), (1042, 574, 77, 287), (1041, 575, 215, 576), (1040, 558, 208, 577), (1039, 578, 207, 417), (1038, 579, 216, 580), (1037, 339, 129, 581), (1036, 582, 206, 416), (1035, 583, 217, 584), (1034, 340, 130, 585), (1033, 586, 205, 415), (1032, 587, 218, 588), (1031, 341, 131, 589), (1030, 590, 204, 414), (1029, 591, 219, 592), (1028, 293, 83, 593), (1027, 594, 203, 413), (1026, 595, 220, 596), (1025, 477, 127, 597), (1024, 598, 202, 412), (1023, 599, 221, 600), (1022, 476, 126, 601), (1021, 602, 201, 411), (1020, 603, 222, 604), (1019, 475, 125, 605), (1018, 606, 200, 410), (1017, 607, 223, 608), (1016, 474, 124, 609), (1015, 610, 199, 409), (1014, 611, 224, 612), (1013, 481, 131, 613), (1012, 614, 198, 408), (1011, 615, 225, 616), (1010, 480, 130, 617), (1009, 618, 197, 407), (1008, 619, 226, 620), (1007, 479, 129, 621), (1006, 622, 196, 406), (1005, 623, 227, 624), (1004, 478, 128, 625), (1003, 626, 195, 405), (1002, 627, 228, 628), (1001, 485, 135, 629), (1000, 630, 194, 404), (999, 631, 229, 632), (998, 484, 134, 633), (997, 634, 193, 403), (996, 635, 230, 636), (995, 483, 133, 637), (994, 638, 192, 402), (993, 639, 231, 640), (992, 482, 132, 641), (991, 642, 191, 401), (990, 643, 232, 644), (989, 489, 139, 645), (988, 646, 190, 400), (987, 647, 233, 648), (986, 488, 138, 649), (985, 650, 189, 399), (984, 651, 234, 652), (983, 487, 137, 653), (982, 654, 188, 398), (981, 655, 235, 656), (980, 486, 136, 657), (979, 658, 187, 397), (978, 659, 236, 660), (977, 493, 143, 661), (976, 662, 186, 396), (975, 663, 237, 664), (974, 492, 142, 665), (973, 666, 185, 395), (972, 667, 238, 668), (971, 491, 141, 669), (970, 670, 184, 394), (969, 671, 239, 672), (968, 490, 140, 673), (967, 674, 183, 393), (966, 675, 240, 676), (965, 497, 147, 677), (964, 678, 182, 392), (963, 679, 241, 680), (962, 496, 146, 681), (961, 682, 181, 391), (960, 683, 242, 684), (959, 495, 145, 685), (958, 686, 180, 390), (957, 687, 243, 688), (956, 494, 144, 689), (955, 690, 149, 359), (954, 691, 244, 692), (953, 529, 179, 693), (952, 694, 150, 360), (951, 695, 245, 696), (950, 528, 178, 697), (949, 698, 151, 361), (948, 699, 246, 700), (947, 527, 177, 701), (946, 702, 112, 322), (945, 703, 247, 704), (944, 526, 176, 705), (943, 706, 153, 363), (942, 707, 248, 708), (941, 525, 175, 709), (940, 710, 154, 364), (939, 711, 249, 712), (938, 524, 174, 713), (937, 714, 155, 365), (936, 715, 250, 716), (935, 523, 173, 717), (934, 718, 113, 323), (933, 719, 251, 720), (932, 522, 172, 721), (931, 722, 157, 367), (930, 723, 252, 724), (929, 521, 171, 725), (928, 726, 158, 368), (927, 727, 253, 728), (926, 520, 170, 729), (925, 730, 159, 369), (924, 731, 254, 732), (923, 519, 169, 733), (922, 734, 114, 324), (921, 735, 255, 736), (920, 518, 168, 737), (919, 738, 161, 371), (918, 739, 256, 740), (917, 517, 167, 741), (916, 742, 162, 372), (915, 743, 257, 744), (914, 516, 166, 745), (913, 746, 163, 373), (912, 747, 258, 748), (911, 515, 165, 749), (910, 750, 115, 325), (909, 751, 259, 752), (908, 514, 164, 753), (907, 754, 160, 370), (906, 755, 260, 756), (905, 441, 91, 757), (904, 758, 156, 366), (903, 759, 261, 760), (902, 440, 90, 761), (901, 762, 152, 362), (900, 763, 262, 764), (899, 439, 89, 765), (898, 766, 148, 358), (897, 767, 263, 768), (896, 438, 88, 769), (895, 770, 99, 449), (894, 771, 264, 772), (893, 461, 111, 773), (892, 774, 98, 448), (891, 775, 265, 776), (890, 460, 110, 777), (889, 778, 97, 447), (888, 779, 266, 780), (887, 459, 109, 781), (886, 782, 96, 446), (885, 783, 267, 784), (884, 458, 108, 785), (883, 786, 107, 317), (882, 787, 268, 788), (881, 449, 99, 789), (880, 790, 106, 316), (879, 791, 269, 792), (878, 448, 98, 793), (877, 794, 105, 315), (876, 795, 270, 796), (875, 447, 97, 797), (874, 798, 104, 314), (873, 799, 271, 800), (872, 446, 96, 801), (871, 802, 103, 313), (870, 803, 272, 804), (869, 437, 87, 805), (868, 806, 102, 312), (867, 807, 273, 808), (866, 436, 86, 809), (865, 810, 101, 311), (864, 811, 274, 812), (863, 435, 85, 813), (862, 814, 100, 310), (861, 815, 275, 816), (860, 434, 84, 817), (859, 818, 79, 289), (858, 819, 276, 820), (857, 423, 73, 821), (856, 822, 79, 429), (855, 823, 277, 824), (854, 433, 83, 825), (853, 826, 78, 428), (852, 827, 278, 828), (851, 432, 82, 829), (850, 830, 76, 426), (849, 831, 279, 832), (848, 430, 80, 833), (847, 834, 82, 432), (846, 835, 280, 836), (845, 338, 128, 837), (844, 838, 120, 330), (843, 839, 281, 840), (842, 425, 75, 841), (839, 842, 841, 281), (160, 510, 842, 839), (510, 15, 425, 842), (561, 843, 840, 211), (68, 370, 843, 561), (370, 160, 839, 843), (421, 844, 330, 28), (211, 840, 844, 421), (840, 281, 838, 844), (835, 845, 837, 280), (207, 557, 845, 835), (557, 36, 338, 845), (461, 846, 836, 111), (55, 417, 846, 461), (417, 207, 835, 846), (321, 847, 432, 23), (111, 836, 847, 321), (836, 280, 834, 847), (831, 848, 833, 279), (203, 553, 848, 831), (553, 35, 430, 848), (422, 849, 832, 72), (27, 413, 849, 422), (413, 203, 831, 849), (282, 850, 426, 1), (72, 832, 850, 282), (832, 279, 830, 850), (827, 851, 829, 278), (107, 457, 851, 827), (457, 23, 432, 851), (425, 852, 828, 75), (15, 317, 852, 425), (317, 107, 827, 852), (285, 853, 428, 2), (75, 828, 853, 285), (828, 278, 826, 853), (823, 854, 825, 277), (199, 549, 854, 823), (549, 39, 433, 854), (427, 855, 824, 77), (31, 409, 855, 427), (409, 199, 823, 855), (287, 856, 429, 3), (77, 824, 856, 287), (824, 277, 822, 856), (819, 857, 821, 276), (103, 453, 857, 819), (453, 11, 423, 857), (431, 858, 820, 81), (19, 313, 858, 431), (313, 103, 819, 858), (291, 859, 289, 7), (81, 820, 859, 291), (820, 276, 818, 859), (815, 860, 817, 275), (74, 424, 860, 815), (424, 0, 434, 860), (442, 861, 816, 92), (4, 284, 861, 442), (284, 74, 815, 861), (302, 862, 310, 16), (92, 816, 862, 302), (816, 275, 814, 862), (811, 863, 813, 274), (100, 450, 863, 811), (450, 8, 435, 863), (443, 864, 812, 93), (16, 310, 864, 443), (310, 100, 811, 864), (303, 865, 311, 17), (93, 812, 865, 303), (812, 274, 810, 865), (807, 866, 809, 273), (101, 451, 866, 807), (451, 9, 436, 866), (444, 867, 808, 94), (17, 311, 867, 444), (311, 101, 807, 867), (304, 868, 312, 18), (94, 808, 868, 304), (808, 273, 806, 868), (803, 869, 805, 272), (102, 452, 869, 803), (452, 10, 437, 869), (445, 870, 804, 95), (18, 312, 870, 445), (312, 102, 803, 870), (305, 871, 313, 19), (95, 804, 871, 305), (804, 272, 802, 871), (799, 872, 801, 271), (76, 286, 872, 799), (286, 5, 446, 872), (438, 873, 800, 88), (1, 426, 873, 438), (426, 76, 799, 873), (298, 874, 314, 12), (88, 800, 874, 298), (800, 271, 798, 874), (795, 875, 797, 270), (104, 454, 875, 795), (454, 20, 447, 875), (439, 876, 796, 89), (12, 314, 876, 439), (314, 104, 795, 876), (299, 877, 315, 13), (89, 796, 877, 299), (796, 270, 794, 877), (791, 878, 793, 269), (105, 455, 878, 791), (455, 21, 448, 878), (440, 879, 792, 90), (13, 315, 879, 440), (315, 105, 791, 879), (300, 880, 316, 14), (90, 792, 880, 300), (792, 269, 790, 880), (787, 881, 789, 268), (106, 456, 881, 787), (456, 22, 449, 881), (441, 882, 788, 91), (14, 316, 882, 441), (316, 106, 787, 882), (301, 883, 317, 15), (91, 788, 883, 301), (788, 268, 786, 883), (783, 884, 785, 267), (195, 545, 884, 783), (545, 43, 458, 884), (430, 885, 784, 80), (35, 405, 885, 430), (405, 195, 783, 885), (290, 886, 446, 5), (80, 784, 886, 290), (784, 267, 782, 886), (779, 887, 781, 266), (191, 541, 887, 779), (541, 47, 459, 887), (458, 888, 780, 108), (43, 401, 888, 458), (401, 191, 779, 888), (318, 889, 447, 20), (108, 780, 889, 318), (780, 266, 778, 889), (775, 890, 777, 265), (187, 537, 890, 775), (537, 51, 460, 890), (459, 891, 776, 109), (47, 397, 891, 459), (397, 187, 775, 891), (319, 892, 448, 21), (109, 776, 892, 319), (776, 265, 774, 892), (771, 893, 773, 264), (183, 533, 893, 771), (533, 55, 461, 893), (460, 894, 772, 110), (51, 393, 894, 460), (393, 183, 771, 894), (320, 895, 449, 22), (110, 772, 895, 320), (772, 264, 770, 895), (767, 896, 769, 263), (72, 282, 896, 767), (282, 1, 438, 896), (529, 897, 768, 179), (27, 422, 897, 529), (422, 72, 767, 897), (389, 898, 358, 56), (179, 768, 898, 389), (768, 263, 766, 898), (763, 899, 765, 262), (148, 498, 899, 763), (498, 12, 439, 899), (525, 900, 764, 175), (56, 358, 900, 525), (358, 148, 763, 900), (385, 901, 362, 60), (175, 764, 901, 385), (764, 262, 762, 901), (759, 902, 761, 261), (152, 502, 902, 759), (502, 13, 440, 902), (521, 903, 760, 171), (60, 362, 903, 521), (362, 152, 759, 903), (381, 904, 366, 64), (171, 760, 904, 381), (760, 261, 758, 904), (755, 905, 757, 260), (156, 506, 905, 755), (506, 14, 441, 905), (517, 906, 756, 167), (64, 366, 906, 517), (366, 156, 755, 906), (377, 907, 370, 68), (167, 756, 907, 377), (756, 260, 754, 907), (751, 908, 753, 259), (114, 464, 908, 751), (464, 67, 514, 908), (437, 909, 752, 87), (10, 324, 909, 437), (324, 114, 751, 909), (297, 910, 325, 11), (87, 752, 910, 297), (752, 259, 750, 910), (747, 911, 749, 258), (159, 509, 911, 747), (509, 66, 515, 911), (514, 912, 748, 164), (67, 369, 912, 514), (369, 159, 747, 912), (374, 913, 373, 71), (164, 748, 913, 374), (748, 258, 746, 913), (743, 914, 745, 257), (158, 508, 914, 743), (508, 65, 516, 914), (515, 915, 744, 165), (66, 368, 915, 515), (368, 158, 743, 915), (375, 916, 372, 70), (165, 744, 916, 375), (744, 257, 742, 916), (739, 917, 741, 256), (157, 507, 917, 739), (507, 64, 517, 917), (516, 918, 740, 166), (65, 367, 918, 516), (367, 157, 739, 918), (376, 919, 371, 69), (166, 740, 919, 376), (740, 256, 738, 919), (735, 920, 737, 255), (113, 463, 920, 735), (463, 63, 518, 920), (436, 921, 736, 86), (9, 323, 921, 436), (323, 113, 735, 921), (296, 922, 324, 10), (86, 736, 922, 296), (736, 255, 734, 922), (731, 923, 733, 254), (155, 505, 923, 731), (505, 62, 519, 923), (518, 924, 732, 168), (63, 365, 924, 518), (365, 155, 731, 924), (378, 925, 369, 67), (168, 732, 925, 378), (732, 254, 730, 925), (727, 926, 729, 253), (154, 504, 926, 727), (504, 61, 520, 926), (519, 927, 728, 169), (62, 364, 927, 519), (364, 154, 727, 927), (379, 928, 368, 66), (169, 728, 928, 379), (728, 253, 726, 928), (723, 929, 725, 252), (153, 503, 929, 723), (503, 60, 521, 929), (520, 930, 724, 170), (61, 363, 930, 520), (363, 153, 723, 930), (380, 931, 367, 65), (170, 724, 931, 380), (724, 252, 722, 931), (719, 932, 721, 251), (112, 462, 932, 719), (462, 59, 522, 932), (435, 933, 720, 85), (8, 322, 933, 435), (322, 112, 719, 933), (295, 934, 323, 9), (85, 720, 934, 295), (720, 251, 718, 934), (715, 935, 717, 250), (151, 501, 935, 715), (501, 58, 523, 935), (522, 936, 716, 172), (59, 361, 936, 522), (361, 151, 715, 936), (382, 937, 365, 63), (172, 716, 937, 382), (716, 250, 714, 937), (711, 938, 713, 249), (150, 500, 938, 711), (500, 57, 524, 938), (523, 939, 712, 173), (58, 360, 939, 523), (360, 150, 711, 939), (383, 940, 364, 62), (173, 712, 940, 383), (712, 249, 710, 940), (707, 941, 709, 248), (149, 499, 941, 707), (499, 56, 525, 941), (524, 942, 708, 174), (57, 359, 942, 524), (359, 149, 707, 942), (384, 943, 363, 61), (174, 708, 943, 384), (708, 248, 706, 943), (703, 944, 705, 247), (116, 326, 944, 703), (326, 24, 526, 944), (434, 945, 704, 84), (0, 466, 945, 434), (466, 116, 703, 945), (294, 946, 322, 8), (84, 704, 946, 294), (704, 247, 702, 946), (699, 947, 701, 246), (117, 327, 947, 699), (327, 25, 527, 947), (526, 948, 700, 176), (24, 467, 948, 526), (467, 117, 699, 948), (386, 949, 361, 59), (176, 700, 949, 386), (700, 246, 698, 949), (695, 950, 697, 245), (118, 328, 950, 695), (328, 26, 528, 950), (527, 951, 696, 177), (25, 468, 951, 527), (468, 118, 695, 951), (387, 952, 360, 58), (177, 696, 952, 387), (696, 245, 694, 952), (691, 953, 693, 244), (119, 329, 953, 691), (329, 27, 529, 953), (528, 954, 692, 178), (26, 469, 954, 528), (469, 119, 691, 954), (388, 955, 359, 57), (178, 692, 955, 388), (692, 244, 690, 955), (687, 956, 689, 243), (95, 305, 956, 687), (305, 19, 494, 956), (490, 957, 688, 140), (18, 445, 957, 490), (445, 95, 687, 957), (350, 958, 390, 48), (140, 688, 958, 350), (688, 243, 686, 958), (683, 959, 685, 242), (180, 530, 959, 683), (530, 52, 495, 959), (491, 960, 684, 141), (48, 390, 960, 491), (390, 180, 683, 960), (351, 961, 391, 49), (141, 684, 961, 351), (684, 242, 682, 961), (679, 962, 681, 241), (181, 531, 962, 679), (531, 53, 496, 962), (492, 963, 680, 142), (49, 391, 963, 492), (391, 181, 679, 963), (352, 964, 392, 50), (142, 680, 964, 352), (680, 241, 678, 964), (675, 965, 677, 240), (182, 532, 965, 675), (532, 54, 497, 965), (493, 966, 676, 143), (50, 392, 966, 493), (392, 182, 675, 966), (353, 967, 393, 51), (143, 676, 967, 353), (676, 240, 674, 967), (671, 968, 673, 239), (94, 304, 968, 671), (304, 18, 490, 968), (486, 969, 672, 136), (17, 444, 969, 486), (444, 94, 671, 969), (346, 970, 394, 44), (136, 672, 970, 346), (672, 239, 670, 970), (667, 971, 669, 238), (184, 534, 971, 667), (534, 48, 491, 971), (487, 972, 668, 137), (44, 394, 972, 487), (394, 184, 667, 972), (347, 973, 395, 45), (137, 668, 973, 347), (668, 238, 666, 973), (663, 974, 665, 237), (185, 535, 974, 663), (535, 49, 492, 974), (488, 975, 664, 138), (45, 395, 975, 488), (395, 185, 663, 975), (348, 976, 396, 46), (138, 664, 976, 348), (664, 237, 662, 976), (659, 977, 661, 236), (186, 536, 977, 659), (536, 50, 493, 977), (489, 978, 660, 139), (46, 396, 978, 489), (396, 186, 659, 978), (349, 979, 397, 47), (139, 660, 979, 349), (660, 236, 658, 979), (655, 980, 657, 235), (93, 303, 980, 655), (303, 17, 486, 980), (482, 981, 656, 132), (16, 443, 981, 482), (443, 93, 655, 981), (342, 982, 398, 40), (132, 656, 982, 342), (656, 235, 654, 982), (651, 983, 653, 234), (188, 538, 983, 651), (538, 44, 487, 983), (483, 984, 652, 133), (40, 398, 984, 483), (398, 188, 651, 984), (343, 985, 399, 41), (133, 652, 985, 343), (652, 234, 650, 985), (647, 986, 649, 233), (189, 539, 986, 647), (539, 45, 488, 986), (484, 987, 648, 134), (41, 399, 987, 484), (399, 189, 647, 987), (344, 988, 400, 42), (134, 648, 988, 344), (648, 233, 646, 988), (643, 989, 645, 232), (190, 540, 989, 643), (540, 46, 489, 989), (485, 990, 644, 135), (42, 400, 990, 485), (400, 190, 643, 990), (345, 991, 401, 43), (135, 644, 991, 345), (644, 232, 642, 991), (639, 992, 641, 231), (92, 302, 992, 639), (302, 16, 482, 992), (474, 993, 640, 124), (4, 442, 993, 474), (442, 92, 639, 993), (334, 994, 402, 32), (124, 640, 994, 334), (640, 231, 638, 994), (635, 995, 637, 230), (192, 542, 995, 635), (542, 40, 483, 995), (475, 996, 636, 125), (32, 402, 996, 475), (402, 192, 635, 996), (335, 997, 403, 33), (125, 636, 997, 335), (636, 230, 634, 997), (631, 998, 633, 229), (193, 543, 998, 631), (543, 41, 484, 998), (476, 999, 632, 126), (33, 403, 999, 476), (403, 193, 631, 999), (336, 1000, 404, 34), (126, 632, 1000, 336), (632, 229, 630, 1000), (627, 1001, 629, 228), (194, 544, 1001, 627), (544, 42, 485, 1001), (477, 1002, 628, 127), (34, 404, 1002, 477), (404, 194, 627, 1002), (337, 1003, 405, 35), (127, 628, 1003, 337), (628, 228, 626, 1003), (623, 1004, 625, 227), (78, 288, 1004, 623), (288, 6, 478, 1004), (470, 1005, 624, 120), (2, 428, 1005, 470), (428, 78, 623, 1005), (330, 1006, 406, 28), (120, 624, 1006, 330), (624, 227, 622, 1006), (619, 1007, 621, 226), (196, 546, 1007, 619), (546, 36, 479, 1007), (471, 1008, 620, 121), (28, 406, 1008, 471), (406, 196, 619, 1008), (331, 1009, 407, 29), (121, 620, 1009, 331), (620, 226, 618, 1009), (615, 1010, 617, 225), (197, 547, 1010, 615), (547, 37, 480, 1010), (472, 1011, 616, 122), (29, 407, 1011, 472), (407, 197, 615, 1011), (332, 1012, 408, 30), (122, 616, 1012, 332), (616, 225, 614, 1012), (611, 1013, 613, 224), (198, 548, 1013, 611), (548, 38, 481, 1013), (473, 1014, 612, 123), (30, 408, 1014, 473), (408, 198, 611, 1014), (333, 1015, 409, 31), (123, 612, 1015, 333), (612, 224, 610, 1015), (607, 1016, 609, 223), (74, 284, 1016, 607), (284, 4, 474, 1016), (466, 1017, 608, 116), (0, 424, 1017, 466), (424, 74, 607, 1017), (326, 1018, 410, 24), (116, 608, 1018, 326), (608, 223, 606, 1018), (603, 1019, 605, 222), (200, 550, 1019, 603), (550, 32, 475, 1019), (467, 1020, 604, 117), (24, 410, 1020, 467), (410, 200, 603, 1020), (327, 1021, 411, 25), (117, 604, 1021, 327), (604, 222, 602, 1021), (599, 1022, 601, 221), (201, 551, 1022, 599), (551, 33, 476, 1022), (468, 1023, 600, 118), (25, 411, 1023, 468), (411, 201, 599, 1023), (328, 1024, 412, 26), (118, 600, 1024, 328), (600, 221, 598, 1024), (595, 1025, 597, 220), (202, 552, 1025, 595), (552, 34, 477, 1025), (469, 1026, 596, 119), (26, 412, 1026, 469), (412, 202, 595, 1026), (329, 1027, 413, 27), (119, 596, 1027, 329), (596, 220, 594, 1027), (591, 1028, 593, 219), (81, 291, 1028, 591), (291, 7, 293, 1028), (494, 1029, 592, 144), (19, 431, 1029, 494), (431, 81, 591, 1029), (354, 1030, 414, 52), (144, 592, 1030, 354), (592, 219, 590, 1030), (587, 1031, 589, 218), (204, 554, 1031, 587), (554, 39, 341, 1031), (495, 1032, 588, 145), (52, 414, 1032, 495), (414, 204, 587, 1032), (355, 1033, 415, 53), (145, 588, 1033, 355), (588, 218, 586, 1033), (583, 1034, 585, 217), (205, 555, 1034, 583), (555, 38, 340, 1034), (496, 1035, 584, 146), (53, 415, 1035, 496), (415, 205, 583, 1035), (356, 1036, 416, 54), (146, 584, 1036, 356), (584, 217, 582, 1036), (579, 1037, 581, 216), (206, 556, 1037, 579), (556, 37, 339, 1037), (497, 1038, 580, 147), (54, 416, 1038, 497), (416, 206, 579, 1038), (357, 1039, 417, 55), (147, 580, 1039, 357), (580, 216, 578, 1039), (575, 1040, 577, 215), (115, 465, 1040, 575), (465, 71, 558, 1040), (423, 1041, 576, 73), (11, 325, 1041, 423), (325, 115, 575, 1041), (283, 1042, 287, 3), (73, 576, 1042, 283), (576, 215, 574, 1042), (571, 1043, 573, 214), (163, 513, 1043, 571), (513, 70, 559, 1043), (558, 1044, 572, 208), (71, 373, 1044, 558), (373, 163, 571, 1044), (418, 1045, 333, 31), (208, 572, 1045, 418), (572, 214, 570, 1045), (567, 1046, 569, 213), (162, 512, 1046, 567), (512, 69, 560, 1046), (559, 1047, 568, 209), (70, 372, 1047, 559), (372, 162, 567, 1047), (419, 1048, 332, 30), (209, 568, 1048, 419), (568, 213, 566, 1048), (563, 1049, 565, 212), (161, 511, 1049, 563), (511, 68, 561, 1049), (560, 1050, 564, 210), (69, 371, 1050, 560), (371, 161, 563, 1050), (420, 1051, 331, 29), (210, 564, 1051, 420), (564, 212, 562, 1051), (562, 1052, 471, 121), (212, 565, 1052, 562), (565, 211, 421, 1052), (566, 1053, 472, 122), (213, 569, 1053, 566), (569, 210, 420, 1053), (570, 1054, 473, 123), (214, 573, 1054, 570), (573, 209, 419, 1054), (574, 1055, 427, 77), (215, 577, 1055, 574), (577, 208, 418, 1055), (578, 1056, 557, 207), (216, 581, 1056, 578), (581, 129, 479, 1056), (582, 1057, 556, 206), (217, 585, 1057, 582), (585, 130, 480, 1057), (586, 1058, 555, 205), (218, 589, 1058, 586), (589, 131, 481, 1058), (590, 1059, 554, 204), (219, 593, 1059, 590), (593, 83, 433, 1059), (594, 1060, 553, 203), (220, 597, 1060, 594), (597, 127, 337, 1060), (598, 1061, 552, 202), (221, 601, 1061, 598), (601, 126, 336, 1061), (602, 1062, 551, 201), (222, 605, 1062, 602), (605, 125, 335, 1062), (606, 1063, 550, 200), (223, 609, 1063, 606), (609, 124, 334, 1063), (610, 1064, 549, 199), (224, 613, 1064, 610), (613, 131, 341, 1064), (614, 1065, 548, 198), (225, 617, 1065, 614), (617, 130, 340, 1065), (618, 1066, 547, 197), (226, 621, 1066, 618), (621, 129, 339, 1066), (622, 1067, 546, 196), (227, 625, 1067, 622), (625, 128, 338, 1067), (626, 1068, 545, 195), (228, 629, 1068, 626), (629, 135, 345, 1068), (630, 1069, 544, 194), (229, 633, 1069, 630), (633, 134, 344, 1069), (634, 1070, 543, 193), (230, 637, 1070, 634), (637, 133, 343, 1070), (638, 1071, 542, 192), (231, 641, 1071, 638), (641, 132, 342, 1071), (642, 1072, 541, 191), (232, 645, 1072, 642), (645, 139, 349, 1072), (646, 1073, 540, 190), (233, 649, 1073, 646), (649, 138, 348, 1073), (650, 1074, 539, 189), (234, 653, 1074, 650), (653, 137, 347, 1074), (654, 1075, 538, 188), (235, 657, 1075, 654), (657, 136, 346, 1075), (658, 1076, 537, 187), (236, 661, 1076, 658), (661, 143, 353, 1076), (662, 1077, 536, 186), (237, 665, 1077, 662), (665, 142, 352, 1077), (666, 1078, 535, 185), (238, 669, 1078, 666), (669, 141, 351, 1078), (670, 1079, 534, 184), (239, 673, 1079, 670), (673, 140, 350, 1079), (674, 1080, 533, 183), (240, 677, 1080, 674), (677, 147, 357, 1080), (678, 1081, 532, 182), (241, 681, 1081, 678), (681, 146, 356, 1081), (682, 1082, 531, 181), (242, 685, 1082, 682), (685, 145, 355, 1082), (686, 1083, 530, 180), (243, 689, 1083, 686), (689, 144, 354, 1083), (690, 1084, 499, 149), (244, 693, 1084, 690), (693, 179, 389, 1084), (694, 1085, 500, 150), (245, 697, 1085, 694), (697, 178, 388, 1085), (698, 1086, 501, 151), (246, 701, 1086, 698), (701, 177, 387, 1086), (702, 1087, 462, 112), (247, 705, 1087, 702), (705, 176, 386, 1087), (706, 1088, 503, 153), (248, 709, 1088, 706), (709, 175, 385, 1088), (710, 1089, 504, 154), (249, 713, 1089, 710), (713, 174, 384, 1089), (714, 1090, 505, 155), (250, 717, 1090, 714), (717, 173, 383, 1090), (718, 1091, 463, 113), (251, 721, 1091, 718), (721, 172, 382, 1091), (722, 1092, 507, 157), (252, 725, 1092, 722), (725, 171, 381, 1092), (726, 1093, 508, 158), (253, 729, 1093, 726), (729, 170, 380, 1093), (730, 1094, 509, 159), (254, 733, 1094, 730), (733, 169, 379, 1094), (734, 1095, 464, 114), (255, 737, 1095, 734), (737, 168, 378, 1095), (738, 1096, 511, 161), (256, 741, 1096, 738), (741, 167, 377, 1096), (742, 1097, 512, 162), (257, 745, 1097, 742), (745, 166, 376, 1097), (746, 1098, 513, 163), (258, 749, 1098, 746), (749, 165, 375, 1098), (750, 1099, 465, 115), (259, 753, 1099, 750), (753, 164, 374, 1099), (754, 1100, 510, 160), (260, 757, 1100, 754), (757, 91, 301, 1100), (758, 1101, 506, 156), (261, 761, 1101, 758), (761, 90, 300, 1101), (762, 1102, 502, 152), (262, 765, 1102, 762), (765, 89, 299, 1102), (766, 1103, 498, 148), (263, 769, 1103, 766), (769, 88, 298, 1103), (770, 1104, 309, 99), (264, 773, 1104, 770), (773, 111, 321, 1104), (774, 1105, 308, 98), (265, 777, 1105, 774), (777, 110, 320, 1105), (778, 1106, 307, 97), (266, 781, 1106, 778), (781, 109, 319, 1106), (782, 1107, 306, 96), (267, 785, 1107, 782), (785, 108, 318, 1107), (786, 1108, 457, 107), (268, 789, 1108, 786), (789, 99, 309, 1108), (790, 1109, 456, 106), (269, 793, 1109, 790), (793, 98, 308, 1109), (794, 1110, 455, 105), (270, 797, 1110, 794), (797, 97, 307, 1110), (798, 1111, 454, 104), (271, 801, 1111, 798), (801, 96, 306, 1111), (802, 1112, 453, 103), (272, 805, 1112, 802), (805, 87, 297, 1112), (806, 1113, 452, 102), (273, 809, 1113, 806), (809, 86, 296, 1113), (810, 1114, 451, 101), (274, 813, 1114, 810), (813, 85, 295, 1114), (814, 1115, 450, 100), (275, 817, 1115, 814), (817, 84, 294, 1115), (818, 1116, 429, 79), (276, 821, 1116, 818), (821, 73, 283, 1116), (822, 1117, 289, 79), (277, 825, 1117, 822), (825, 83, 293, 1117), (826, 1118, 288, 78), (278, 829, 1118, 826), (829, 82, 292, 1118), (830, 1119, 286, 76), (279, 833, 1119, 830), (833, 80, 290, 1119), (834, 1120, 292, 82), (280, 837, 1120, 834), (837, 128, 478, 1120), (838, 1121, 470, 120), (281, 841, 1121, 838), (841, 75, 285, 1121)])
me_cube.polygons.foreach_set('material_index', [0, 0, 2, 0, 1, 1, 0, 0, 0, 1, 0, 0, 0, 0, 0, 0, 0, 0, 0, 0, 0, 0, 0, 0, 0, 0, 0, 0, 0, 0, 0, 0, 0, 0, 0, 0, 0, 0, 0, 0, 0, 0, 2, 2, 2, 0, 1, 2, 1, 0, 1, 2, 2, 2, 0, 1, 1, 1, 1, 2, 2, 2, 1, 0, 2, 0, 0, 0, 0, 0, 0, 0, 0, 0, 0, 0, 0, 0, 0, 0, 0, 0, 2, 0, 1, 0, 2, 1, 0, 0, 1, 1, 1, 1, 0, 2, 2, 2, 2, 2, 2, 1, 2, 1, 1, 1, 1, 1, 1, 1, 1, 1, 1, 1, 1, 0, 0, 0, 2, 2, 2, 0, 0, 2, 0, 1, 2, 1, 1, 1, 0, 2, 0, 2, 2, 2, 0, 1, 1, 1, 1, 0, 0, 1, 0, 2, 1, 0, 1, 2, 2, 1, 0, 0, 0, 0, 2, 0, 0, 2, 0, 2, 2, 0, 1, 0, 0, 0, 0, 0, 0, 0, 0, 0, 0, 0, 0, 0, 0, 0, 0, 0, 0, 0, 0, 0, 0, 0, 0, 0, 0, 0, 0, 0, 0, 0, 0, 0, 0, 0, 0, 0, 0, 0, 0, 0, 0, 0, 0, 0, 0, 0, 0, 0, 0, 0, 0, 0, 0, 0, 0, 0, 0, 0, 0, 0, 0, 0, 0, 0, 0, 0, 0, 0, 0, 2, 2, 0, 0, 0, 0, 0, 0, 0, 0, 0, 0, 0, 0, 2, 1, 1, 1, 0, 0, 0, 0, 0, 0, 1, 1, 0, 1, 1, 1, 1, 1, 1, 0, 0, 2, 0, 0, 2, 2, 2, 0, 0, 0, 0, 0, 0, 0, 0, 0, 0, 0, 0, 0, 0, 2, 2, 0, 0, 2, 0, 0, 2, 2, 2, 2, 0, 0, 0, 0, 0, 0, 0, 0, 2, 0, 0, 0, 0, 2, 2, 1, 1, 1, 0, 0, 1, 1, 0, 1, 1, 1, 1, 1, 1, 1, 1, 1, 1, 1, 1, 1, 1, 1, 1, 1, 1, 1, 0, 0, 0, 0, 1, 0, 0, 0, 0, 0, 0, 0, 0, 0, 0, 0, 0, 0, 1, 1, 0, 1, 1, 1, 1, 1, 1, 2, 0, 2, 0, 0, 0, 0, 0, 0, 0, 0, 0, 0, 0, 0, 0, 0, 0, 0, 0, 0, 0, 0, 0, 0, 0, 0, 0, 0, 0, 0, 0, 0, 0, 0, 0, 0, 0, 0, 2, 2, 2, 2, 2, 2, 0, 0, 0, 0, 0, 0, 0, 0, 0, 0, 0, 0, 0, 0, 0, 0, 0, 0, 2, 0, 0, 0, 0, 0, 0, 0, 0, 0, 0, 0, 0, 0, 0, 0, 0, 0, 0, 0, 0, 0, 0, 0, 0, 0, 0, 0, 0, 0, 0, 0, 0, 0, 0, 0, 0, 0, 0, 0, 0, 0, 0, 0, 0, 0, 0, 0, 0, 0, 0, 0, 0, 0, 0, 0, 0, 0, 0, 0, 0, 0, 0, 0, 0, 0, 0, 0, 0, 0, 0, 0, 0, 0, 0, 0, 0, 0, 0, 0, 0, 0, 0, 0, 0, 0, 0, 0, 0, 0, 0, 0, 0, 0, 0, 0, 0, 0, 0, 0, 0, 0, 0, 0, 0, 0, 0, 0, 0, 0, 0, 0, 0, 0, 0, 0, 0, 0, 0, 0, 0, 0, 0, 0, 0, 0, 0, 0, 0, 0, 0, 0, 0, 0, 0, 0, 0, 0, 0, 0, 0, 0, 0, 0, 0, 0, 0, 0, 0, 0, 0, 0, 0, 0, 0, 0, 0, 0, 0, 0, 0, 0, 0, 0, 0, 0, 0, 0, 0, 0, 0, 0, 0, 0, 0, 0, 0, 0, 0, 0, 0, 0, 0, 0, 0, 0, 0, 0, 0, 0, 1, 1, 0, 1, 1, 0, 0, 0, 2, 0, 0, 2, 0, 0, 0, 0, 0, 0, 0, 0, 0, 0, 0, 2, 0, 0, 0, 0, 0, 0, 0, 0, 0, 2, 2, 0, 0, 0, 0, 0, 0, 1, 1, 1, 2, 1, 2, 0, 2, 0, 1, 1, 1, 1, 1, 2, 0, 1, 1, 2, 2, 0, 2, 2, 0, 1, 0, 2, 1, 1, 0, 0, 0, 0, 1, 1, 0, 1, 1, 1, 1, 2, 2, 1, 1, 2, 0, 0, 0, 2, 2, 2, 2, 0, 1, 2, 2, 2, 0, 2, 1, 2, 2, 2, 2, 2, 0, 1, 1, 1, 1, 1, 1, 1, 1, 1, 0, 0, 0, 1, 1, 1, 0, 1, 1, 2, 2, 2, 0, 0, 0, 0, 0, 0, 2, 0, 2, 2, 0, 0, 2, 2, 2, 0, 0, 0, 0, 0, 0, 0, 0, 0, 1, 1, 1, 1, 1, 1, 1, 1, 1, 1, 1, 1, 1, 1, 1, 1, 1, 1, 1, 1, 1, 1, 1, 1, 1, 1, 1, 1, 1, 1, 1, 1, 1, 1, 1, 1, 2, 1, 1, 1, 1, 1, 2, 1, 2, 2, 2, 2, 2, 2, 2, 2, 2, 2, 2, 2, 2, 0, 2, 2, 0, 0, 2, 1, 1, 1, 1, 1, 1, 0, 0, 1, 1, 1, 1, 2, 0, 0, 0, 2, 0, 0, 0, 0, 2, 0, 0, 0, 0, 0, 1, 1, 1, 2, 2, 2, 0, 0, 0, 0, 0, 0, 0, 0, 0, 0, 0, 0, 0, 0, 0, 0, 0, 0, 0, 0, 0, 0, 0, 0, 0, 0, 0, 0, 0, 0, 0, 0, 0, 0, 0, 0, 0, 0, 0, 0, 0, 0, 0, 0, 0, 0, 0, 0, 0, 0, 0, 0, 0, 0, 2, 1, 1, 0, 0, 0, 1, 1, 1, 2, 2, 2, 2, 2, 2, 2, 2, 2, 1, 1, 1, 1, 1, 1, 1, 1, 1, 1, 1, 1, 1, 0, 0, 2, 2, 2, 0, 2, 2, 2, 2, 2, 1, 1, 1, 0, 0, 0, 0, 1, 0, 2, 0, 1, 1, 1, 1, 0, 0, 0, 2, 1, 0, 1, 1, 2, 1, 1, 2, 0, 2, 0, 0, 2, 2, 0, 2, 2, 0, 0, 0, 0, 0, 0, 0, 0, 0, 0, 0, 0, 0, 0, 0, 0, 0, 0, 0, 0, 0, 0, 0, 0, 0, 0, 0, 0, 0, 0, 0, 0, 0, 0, 0, 0, 0, 0, 0, 0, 0, 0, 0, 0, 0, 0, 0, 0, 0, 0, 0, 0, 0, 0, 0, 0, 0, 0, 0, 0, 0, 0, 0, 0, 2, 0, 0, 0, 0, 0, 0, 0, 2, 2, 0, 0, 0, 0, 0, 0, 0, 0, 0, 0, 0, 0, 2, 1, 1, 1, 0, 0, 0, 0, 0, 0, 0, 0, 0, 1, 1, 1, 1, 1, 1, 0, 0, 0, 0, 2, 2, 0, 0, 0, 0, 0, 0])
me_cube.materials.append(mat_material)
me_cube.materials.append(mat_material_001)
me_cube.materials.append(mat_material_002)
me_cube.use_remesh_preserve_volume = False
me_cube.use_remesh_preserve_attributes = False
me_cube.use_mirror_vertex_groups = False
me_cube.update()

# ---- objects
ob_cube = bpy.data.objects.new('Cube', me_cube)
ob_lamp = bpy.data.objects.new('Lamp', light_lamp)
ob_camera = bpy.data.objects.new('Camera', cam_camera)

# ---- transforms, parenting, visibility, modifiers, constraints
ob_cube.location = (-3.725e-08, -2.98e-08, 0.1431)
ob_cube.lock_rotations_4d = False
ob_cube.empty_display_type = 'ARROWS'
ob_cube.lineart.crease_threshold = 0.0
ob_lamp.location = (4.076, 1.005, 5.904)
ob_lamp.rotation_euler = (0.6503, 0.05522, 1.866)
ob_lamp.lock_rotations_4d = False
ob_lamp.empty_display_type = 'ARROWS'
ob_lamp.color = (0.0, 0.0, 0.0, 0.0)
ob_lamp.lineart.crease_threshold = 0.0
ob_camera.location = (7.481, -6.508, 5.344)
ob_camera.rotation_euler = (1.109, 0.0, 0.8149)
ob_camera.lock_rotations_4d = False
ob_camera.empty_display_type = 'ARROWS'
ob_camera.color = (0.0, 0.0, 0.0, 0.0)
ob_camera.display_type = 'WIRE'
ob_camera.lineart.crease_threshold = 0.0

# ---- collection membership
col_collection_1.objects.link(ob_cube)
col_collection_1.objects.link(ob_lamp)
col_collection_1.objects.link(ob_camera)

# ---- scene / render settings (as saved in the file)
scene.camera = ob_camera
scene.frame_start = 1; scene.frame_end = 250; scene.frame_set(1)
scene.render.engine = 'BLENDER_EEVEE_NEXT'
scene.render.resolution_percentage = 50
scene.render.dither_intensity = 0.0
scene.cycles.use_denoising = False
scene.cycles.samples = 128
scene.cycles.sampling_pattern = 'TABULATED_SOBOL'
scene.cycles.use_adaptive_sampling = False
scene.cycles.use_light_tree = False
scene.cycles.blur_glossy = 0.0
scene.cycles.sample_clamp_indirect = 0.0
scene.view_settings.view_transform = 'Standard'
bpy.context.view_layer.update()
